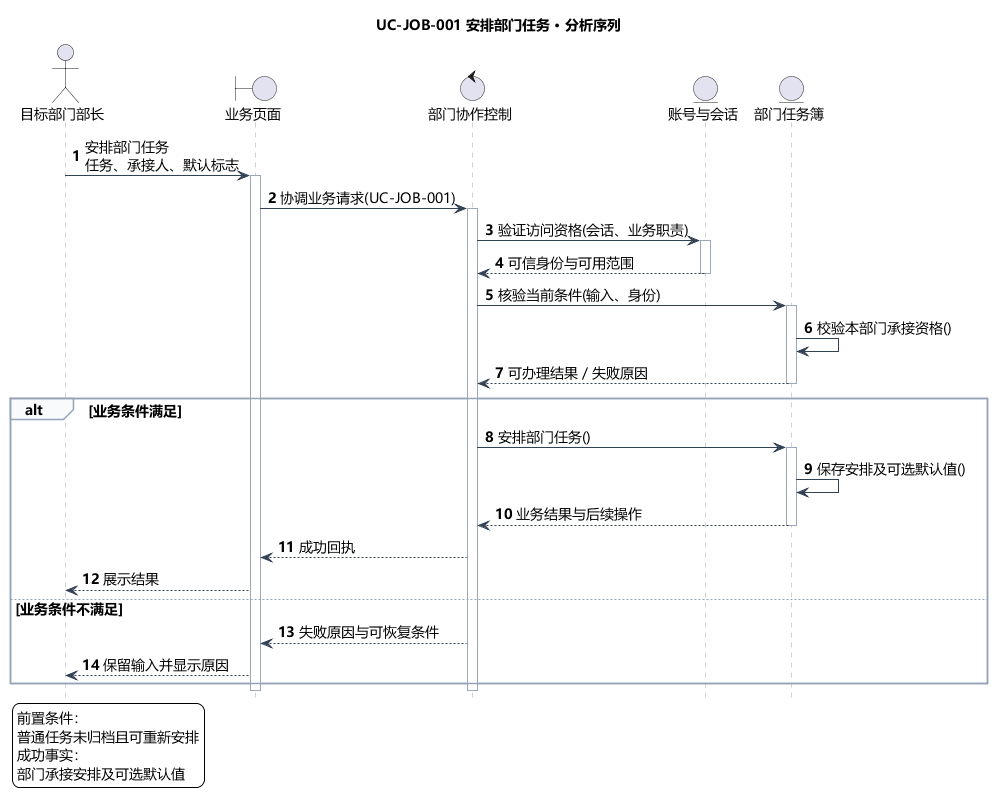

The diagram above was rendered by PlantUML. Its source (embedded in the PNG):
@startuml
skinparam defaultFontName Microsoft YaHei
skinparam shadowing false
skinparam backgroundColor #FFFFFF
skinparam ArrowColor #466482
skinparam classAttributeIconSize 0
hide empty members
skinparam defaultFontSize 14
skinparam sequenceLifeLineBorderColor #9AA8B8
skinparam sequenceArrowColor #334155
skinparam sequenceGroupBorderColor #94A3B8
skinparam sequenceGroupBackgroundColor #F8FAFC
skinparam sequenceParticipantPadding 18
skinparam maxMessageSize 240
hide footbox
autonumber
title UC-JOB-001 安排部门任务 · 分析序列
actor "目标部门部长" as actor
boundary "业务页面" as page
control "部门协作控制" as ctl
entity "账号与会话" as identity
entity "部门任务簿" as model
actor -> page : 安排部门任务\n任务、承接人、默认标志
activate page
page -> ctl : 协调业务请求(UC-JOB-001)
activate ctl
ctl -> identity : 验证访问资格(会话、业务职责)
activate identity
identity --> ctl : 可信身份与可用范围
deactivate identity
ctl -> model : 核验当前条件(输入、身份)
activate model
model -> model : 校验本部门承接资格()
model --> ctl : 可办理结果／失败原因
deactivate model
alt 业务条件满足
ctl -> model : 安排部门任务()
activate model
model -> model : 保存安排及可选默认值()
model --> ctl : 业务结果与后续操作
deactivate model
ctl --> page : 成功回执
page --> actor : 展示结果
else 业务条件不满足
ctl --> page : 失败原因与可恢复条件
page --> actor : 保留输入并显示原因
end
deactivate ctl
deactivate page
legend bottom left
前置条件：
普通任务未归档且可重新安排
成功事实：
部门承接安排及可选默认值
endlegend

@enduml